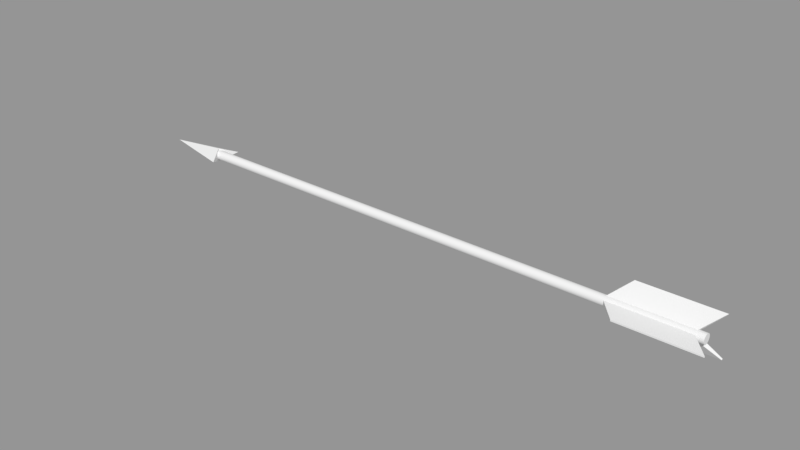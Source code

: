 # Source: arrow.blend  (saved by Blender 2.78.0; exported with 4.5.12 LTS)
import bpy
from mathutils import Matrix  # noqa: F401  (used for matrix-valued properties, if any)

bpy.ops.wm.read_factory_settings(use_empty=True)
scene = bpy.context.scene
scene.name = 'Scene'

# ---- collections
col_collection_1 = bpy.data.collections.new('Collection 1'); scene.collection.children.link(col_collection_1)

# ---- materials (node trees are filled in below, after node groups)
mat_material = bpy.data.materials.new('Material')
mat_material.alpha_threshold = 0.0
mat_material.use_transparent_shadow = False
mat_material.roughness = 0.5
mat_material.line_color = (0.0, 0.0, 0.0, 1.0)

# ---- material node trees

# ---- meshes
me_cube = bpy.data.meshes.new('Cube')
me_cube.from_pydata([(-0.9683, 0.07071, 0.0), (-1.011, 0.0, -0.02852), (-1.268, 7.451e-09, 7.451e-09), (-1.011, -2.086e-08, 0.02852), (-0.9683, -0.07071, -2.384e-08), (-1.018, 0.02, 4.768e-09), (1.232, 0.02, 3.576e-09), (-1.018, 0.01962, -0.003902), (1.232, 0.01962, -0.003902), (-1.018, 0.01848, -0.007654), (1.232, 0.01848, -0.007654), (-1.018, 0.01663, -0.01111), (1.232, 0.01663, -0.01111), (-1.018, 0.01414, -0.01414), (1.232, 0.01414, -0.01414), (-1.018, 0.01111, -0.01663), (1.232, 0.01111, -0.01663), (-1.018, 0.007654, -0.01848), (1.232, 0.007654, -0.01848), (-1.018, 0.003902, -0.01962), (1.232, 0.003902, -0.01962), (-1.018, -5.662e-09, -0.02), (1.232, -5.662e-09, -0.02), (-1.018, -0.003902, -0.01962), (1.232, -0.003902, -0.01962), (-1.018, -0.007654, -0.01848), (1.232, -0.007654, -0.01848), (-1.018, -0.01111, -0.01663), (1.232, -0.01111, -0.01663), (-1.018, -0.01414, -0.01414), (1.232, -0.01414, -0.01414), (-1.018, -0.01663, -0.01111), (1.232, -0.01663, -0.01111), (-1.018, -0.01848, -0.007654), (1.232, -0.01848, -0.007654), (-1.018, -0.01962, -0.003902), (1.232, -0.01962, -0.003902), (-1.018, -0.02, 1.192e-08), (1.232, -0.02, 1.073e-08), (-1.018, -0.01962, 0.003902), (1.232, -0.01962, 0.003902), (-1.018, -0.01848, 0.007654), (1.232, -0.01848, 0.007654), (-1.018, -0.01663, 0.01111), (1.232, -0.01663, 0.01111), (-1.018, -0.01414, 0.01414), (1.232, -0.01414, 0.01414), (-1.018, -0.01111, 0.01663), (1.232, -0.01111, 0.01663), (-1.018, -0.007654, 0.01848), (1.232, -0.007654, 0.01848), (-1.018, -0.003902, 0.01962), (1.232, -0.003902, 0.01962), (-1.018, 1.222e-08, 0.02), (1.232, 1.222e-08, 0.02), (-1.018, 0.003902, 0.01962), (1.232, 0.003902, 0.01962), (-1.018, 0.007654, 0.01848), (1.232, 0.007654, 0.01848), (-1.018, 0.01111, 0.01663), (1.232, 0.01111, 0.01663), (-1.018, 0.01414, 0.01414), (1.232, 0.01414, 0.01414), (-1.018, 0.01663, 0.01111), (1.232, 0.01663, 0.01111), (-1.018, 0.01848, 0.007654), (1.232, 0.01848, 0.007654), (-1.018, 0.01962, 0.003902), (1.232, 0.01962, 0.003902), (0.9453, -0.09685, -0.003018), (0.9453, -0.09685, 0.003018), (0.8719, -0.01685, -0.01), (0.8719, -0.01685, 0.01), (1.272, -0.09685, -0.003018), (1.272, -0.09685, 0.003018), (1.199, -0.01685, -0.01), (1.199, -0.01685, 0.01), (0.9453, 0.05104, -0.08236), (0.9453, 0.04581, -0.08538), (0.8719, 0.01708, -0.009589), (0.8719, -0.0002371, -0.01959), (1.272, 0.05104, -0.08236), (1.272, 0.04581, -0.08538), (1.199, 0.01708, -0.009589), (1.199, -0.0002371, -0.01959), (0.9453, 0.04581, 0.08538), (0.9453, 0.05104, 0.08236), (0.8719, -0.0002371, 0.01959), (0.8719, 0.01708, 0.009589), (1.272, 0.04581, 0.08538), (1.272, 0.05104, 0.08236), (1.199, -0.0002371, 0.01959), (1.199, 0.01708, 0.009589)], [], [(0, 1, 2), (3, 2, 4), (1, 4, 2), (3, 0, 2), (1, 0, 3), (4, 1, 3), (5, 6, 8, 7), (7, 8, 10, 9), (9, 10, 12, 11), (11, 12, 14, 13), (13, 14, 16, 15), (15, 16, 18, 17), (17, 18, 20, 19), (19, 20, 22, 21), (21, 22, 24, 23), (23, 24, 26, 25), (25, 26, 28, 27), (27, 28, 30, 29), (29, 30, 32, 31), (31, 32, 34, 33), (33, 34, 36, 35), (35, 36, 38, 37), (37, 38, 40, 39), (39, 40, 42, 41), (41, 42, 44, 43), (43, 44, 46, 45), (45, 46, 48, 47), (47, 48, 50, 49), (49, 50, 52, 51), (51, 52, 54, 53), (53, 54, 56, 55), (55, 56, 58, 57), (57, 58, 60, 59), (59, 60, 62, 61), (61, 62, 64, 63), (63, 64, 66, 65), (8, 6, 68, 66, 64, 62, 60, 58, 56, 54, 52, 50, 48, 46, 44, 42, 40, 38, 36, 34, 32, 30, 28, 26, 24, 22, 20, 18, 16, 14, 12, 10), (65, 66, 68, 67), (67, 68, 6, 5), (5, 7, 9, 11, 13, 15, 17, 19, 21, 23, 25, 27, 29, 31, 33, 35, 37, 39, 41, 43, 45, 47, 49, 51, 53, 55, 57, 59, 61, 63, 65, 67), (69, 71, 72, 70), (71, 75, 76, 72), (75, 73, 74, 76), (73, 69, 70, 74), (71, 69, 73, 75), (76, 74, 70, 72), (77, 79, 80, 78), (79, 83, 84, 80), (83, 81, 82, 84), (81, 77, 78, 82), (79, 77, 81, 83), (84, 82, 78, 80), (85, 86, 88, 87), (87, 88, 92, 91), (91, 92, 90, 89), (89, 90, 86, 85), (87, 91, 89, 85), (92, 88, 86, 90)])
me_cube.materials.append(mat_material)
me_cube.use_remesh_preserve_volume = False
me_cube.use_remesh_preserve_attributes = False
me_cube.use_mirror_vertex_groups = False
me_cube.update()

# ---- objects
ob_arrow = bpy.data.objects.new('Arrow', me_cube)

# ---- transforms, parenting, visibility, modifiers, constraints
ob_arrow.location = (-0.1964, -0.001544, 0.009516)
ob_arrow.scale = (0.5, 0.5, 0.5)
ob_arrow.lock_rotations_4d = False
ob_arrow.empty_display_type = 'ARROWS'
ob_arrow.lineart.crease_threshold = 0.0

# ---- collection membership
col_collection_1.objects.link(ob_arrow)

# ---- scene / render settings (as saved in the file)
scene.camera = ob_arrow
scene.frame_start = 1; scene.frame_end = 250; scene.frame_set(1)
scene.render.engine = 'BLENDER_EEVEE_NEXT'
scene.render.resolution_percentage = 50
scene.render.dither_intensity = 0.0
scene.cycles.use_denoising = False
scene.cycles.samples = 128
scene.cycles.sampling_pattern = 'TABULATED_SOBOL'
scene.cycles.light_sampling_threshold = 0.0
scene.cycles.use_adaptive_sampling = False
scene.cycles.use_light_tree = False
scene.cycles.blur_glossy = 0.0
scene.cycles.sample_clamp_indirect = 0.0
scene.view_settings.view_transform = 'Standard'
bpy.context.view_layer.update()

# ---- added for rendering (the .blend has no active camera and no usable light): camera, sun + grey world if the file has none
cam_auto = bpy.data.cameras.new('AutoCamera')
cam_auto.lens = 50.0
cam_auto.sensor_width = 36.0
cam_auto.clip_end = 1000.0
ob_auto_camera = bpy.data.objects.new('AutoCamera', cam_auto)
scene.collection.objects.link(ob_auto_camera)
ob_auto_camera.location = (0.985116, -1.42468, 0.953915)
ob_auto_camera.rotation_euler = (1.09748, -7.21219e-08, 0.694738)
scene.camera = ob_auto_camera
light_auto_sun = bpy.data.lights.new('AutoSun', 'SUN')
light_auto_sun.energy = 3.0
light_auto_sun.angle = 0.0523599
ob_auto_sun = bpy.data.objects.new('AutoSun', light_auto_sun)
scene.collection.objects.link(ob_auto_sun)
ob_auto_sun.rotation_euler = (0.872665, 0.174533, 0.523599)
if scene.world is None:
    world_auto = bpy.data.worlds.new('AutoWorld')
    world_auto.color = (0.3, 0.3, 0.3)
    scene.world = world_auto
bpy.context.view_layer.update()
